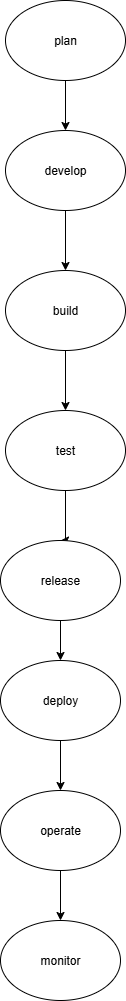

The diagram above was exported from draw.io. Its source (the exported page's mxGraphModel, read from the mxfile embedded in the PNG):
<mxGraphModel dx="786" dy="451" grid="1" gridSize="10" guides="1" tooltips="1" connect="1" arrows="1" fold="1" page="1" pageScale="1" pageWidth="850" pageHeight="1100" math="0" shadow="0">
  <root>
    <mxCell id="0" />
    <mxCell id="1" parent="0" />
    <mxCell id="3r3n76wRK9gVFWOJ61F5-16" style="edgeStyle=orthogonalEdgeStyle;rounded=0;orthogonalLoop=1;jettySize=auto;html=1;entryX=0.5;entryY=0;entryDx=0;entryDy=0;" edge="1" parent="1" source="3r3n76wRK9gVFWOJ61F5-1" target="3r3n76wRK9gVFWOJ61F5-2">
      <mxGeometry relative="1" as="geometry" />
    </mxCell>
    <mxCell id="3r3n76wRK9gVFWOJ61F5-1" value="plan" style="ellipse;whiteSpace=wrap;html=1;" vertex="1" parent="1">
      <mxGeometry x="310" y="70" width="120" height="80" as="geometry" />
    </mxCell>
    <mxCell id="3r3n76wRK9gVFWOJ61F5-17" style="edgeStyle=orthogonalEdgeStyle;rounded=0;orthogonalLoop=1;jettySize=auto;html=1;entryX=0.5;entryY=0;entryDx=0;entryDy=0;" edge="1" parent="1" source="3r3n76wRK9gVFWOJ61F5-2" target="3r3n76wRK9gVFWOJ61F5-3">
      <mxGeometry relative="1" as="geometry" />
    </mxCell>
    <mxCell id="3r3n76wRK9gVFWOJ61F5-2" value="develop" style="ellipse;whiteSpace=wrap;html=1;" vertex="1" parent="1">
      <mxGeometry x="310" y="200" width="120" height="80" as="geometry" />
    </mxCell>
    <mxCell id="3r3n76wRK9gVFWOJ61F5-15" style="edgeStyle=orthogonalEdgeStyle;rounded=0;orthogonalLoop=1;jettySize=auto;html=1;entryX=0.5;entryY=0;entryDx=0;entryDy=0;" edge="1" parent="1" source="3r3n76wRK9gVFWOJ61F5-3" target="3r3n76wRK9gVFWOJ61F5-4">
      <mxGeometry relative="1" as="geometry" />
    </mxCell>
    <mxCell id="3r3n76wRK9gVFWOJ61F5-3" value="build" style="ellipse;whiteSpace=wrap;html=1;" vertex="1" parent="1">
      <mxGeometry x="310" y="340" width="120" height="80" as="geometry" />
    </mxCell>
    <mxCell id="3r3n76wRK9gVFWOJ61F5-18" style="edgeStyle=orthogonalEdgeStyle;rounded=0;orthogonalLoop=1;jettySize=auto;html=1;exitX=0.5;exitY=1;exitDx=0;exitDy=0;entryX=0.5;entryY=0;entryDx=0;entryDy=0;" edge="1" parent="1" source="3r3n76wRK9gVFWOJ61F5-4" target="3r3n76wRK9gVFWOJ61F5-5">
      <mxGeometry relative="1" as="geometry">
        <Array as="points">
          <mxPoint x="370" y="610" />
        </Array>
      </mxGeometry>
    </mxCell>
    <mxCell id="3r3n76wRK9gVFWOJ61F5-4" value="test" style="ellipse;whiteSpace=wrap;html=1;" vertex="1" parent="1">
      <mxGeometry x="310" y="480" width="120" height="80" as="geometry" />
    </mxCell>
    <mxCell id="3r3n76wRK9gVFWOJ61F5-19" style="edgeStyle=orthogonalEdgeStyle;rounded=0;orthogonalLoop=1;jettySize=auto;html=1;exitX=0.5;exitY=1;exitDx=0;exitDy=0;entryX=0.5;entryY=0;entryDx=0;entryDy=0;" edge="1" parent="1" source="3r3n76wRK9gVFWOJ61F5-5" target="3r3n76wRK9gVFWOJ61F5-6">
      <mxGeometry relative="1" as="geometry" />
    </mxCell>
    <mxCell id="3r3n76wRK9gVFWOJ61F5-5" value="release" style="ellipse;whiteSpace=wrap;html=1;" vertex="1" parent="1">
      <mxGeometry x="305" y="610" width="120" height="80" as="geometry" />
    </mxCell>
    <mxCell id="3r3n76wRK9gVFWOJ61F5-20" style="edgeStyle=orthogonalEdgeStyle;rounded=0;orthogonalLoop=1;jettySize=auto;html=1;exitX=0.5;exitY=1;exitDx=0;exitDy=0;entryX=0.5;entryY=0;entryDx=0;entryDy=0;" edge="1" parent="1" source="3r3n76wRK9gVFWOJ61F5-6" target="3r3n76wRK9gVFWOJ61F5-7">
      <mxGeometry relative="1" as="geometry" />
    </mxCell>
    <mxCell id="3r3n76wRK9gVFWOJ61F5-6" value="deploy" style="ellipse;whiteSpace=wrap;html=1;" vertex="1" parent="1">
      <mxGeometry x="305" y="730" width="120" height="80" as="geometry" />
    </mxCell>
    <mxCell id="3r3n76wRK9gVFWOJ61F5-21" style="edgeStyle=orthogonalEdgeStyle;rounded=0;orthogonalLoop=1;jettySize=auto;html=1;exitX=0.5;exitY=1;exitDx=0;exitDy=0;entryX=0.5;entryY=0;entryDx=0;entryDy=0;" edge="1" parent="1" source="3r3n76wRK9gVFWOJ61F5-7" target="3r3n76wRK9gVFWOJ61F5-8">
      <mxGeometry relative="1" as="geometry" />
    </mxCell>
    <mxCell id="3r3n76wRK9gVFWOJ61F5-7" value="operate" style="ellipse;whiteSpace=wrap;html=1;" vertex="1" parent="1">
      <mxGeometry x="305" y="860" width="120" height="80" as="geometry" />
    </mxCell>
    <mxCell id="3r3n76wRK9gVFWOJ61F5-8" value="monitor" style="ellipse;whiteSpace=wrap;html=1;" vertex="1" parent="1">
      <mxGeometry x="305" y="990" width="120" height="80" as="geometry" />
    </mxCell>
  </root>
</mxGraphModel>